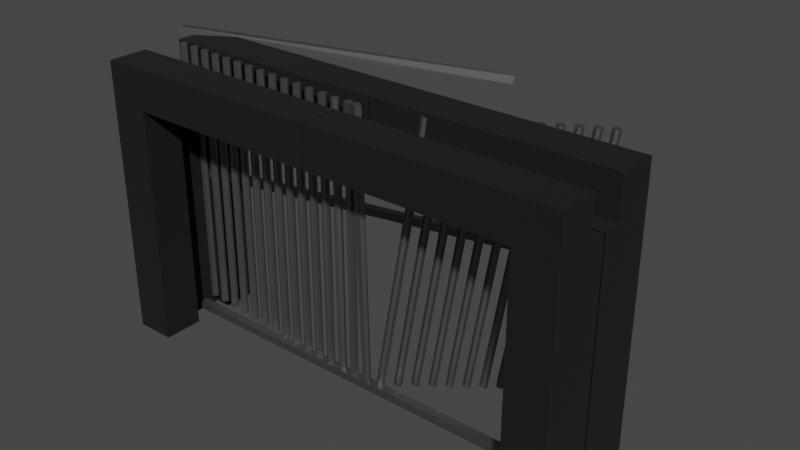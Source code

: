 # Source: GatewayBroken.blend  (saved by Blender 3.0.42; exported with 4.5.12 LTS)
import bpy
from mathutils import Matrix  # noqa: F401  (used for matrix-valued properties, if any)

bpy.ops.wm.read_factory_settings(use_empty=True)
scene = bpy.context.scene
scene.name = 'Scene'

# ---- collections
col_static = bpy.data.collections.new('Static'); scene.collection.children.link(col_static)
col_moveable = bpy.data.collections.new('Moveable'); scene.collection.children.link(col_moveable)

# ---- materials (node trees are filled in below, after node groups)
mat_stone = bpy.data.materials.new('Stone')
mat_stone.alpha_threshold = 0.0
mat_stone.use_transparent_shadow = False
mat_stone.line_color = (0.0, 0.0, 0.0, 1.0)
mat_metalbars = bpy.data.materials.new('MetalBars')
mat_metalbars.use_transparent_shadow = False

# ---- material node trees
mat_stone.use_nodes = True; mat_stone.node_tree.nodes.clear()
_N = mat_stone.node_tree.nodes; _L = mat_stone.node_tree.links
n0 = _N.new('ShaderNodeOutputMaterial'); n0.name = 'Material Output'; n0.location = (300, 300)
n1 = _N.new('ShaderNodeBsdfPrincipled'); n1.name = 'Principled BSDF'; n1.location = (10, 300)
n1.distribution = 'GGX'
n1.subsurface_method = 'RANDOM_WALK_SKIN'
n1.inputs[0].default_value = (0.003642, 0.00328, 0.00328, 1.0)
n1.inputs[2].default_value = 1.0
n1.inputs[3].default_value = 1.45
n1.inputs[27].default_value = (0.0, 0.0, 0.0, 1.0)
n1.inputs[28].default_value = 1.0
_L.new(n1.outputs[0], n0.inputs[0])
n0.is_active_output = True
mat_metalbars.use_nodes = True; mat_metalbars.node_tree.nodes.clear()
_N = mat_metalbars.node_tree.nodes; _L = mat_metalbars.node_tree.links
n0 = _N.new('ShaderNodeBsdfPrincipled'); n0.name = 'Principled BSDF'; n0.location = (10, 300)
n0.distribution = 'GGX'
n0.subsurface_method = 'RANDOM_WALK_SKIN'
n0.inputs[0].default_value = (0.2396, 0.2396, 0.2396, 1.0)
n0.inputs[1].default_value = 1.0
n0.inputs[2].default_value = 0.5472
n0.inputs[3].default_value = 1.45
n0.inputs[27].default_value = (0.0, 0.0, 0.0, 1.0)
n0.inputs[28].default_value = 1.0
n1 = _N.new('ShaderNodeOutputMaterial'); n1.name = 'Material Output'; n1.location = (300, 300)
_L.new(n0.outputs[0], n1.inputs[0])
n1.is_active_output = True

# ---- world
world_world = bpy.data.worlds.new('World'); scene.world = world_world
world_world.use_nodes = True; world_world.node_tree.nodes.clear()
_N = world_world.node_tree.nodes; _L = world_world.node_tree.links
n0 = _N.new('ShaderNodeOutputWorld'); n0.name = 'World Output'; n0.location = (300, 300)
n1 = _N.new('ShaderNodeBackground'); n1.name = 'Background'; n1.location = (10, 300)
n1.inputs[0].default_value = (0.05088, 0.05088, 0.05088, 1.0)
_L.new(n1.outputs[0], n0.inputs[0])
n0.is_active_output = True
world_world.color = (0.05088, 0.05088, 0.05088)
world_world.use_sun_shadow = False
world_world.sun_shadow_jitter_overblur = 0.0

# ---- meshes
me_cube = bpy.data.meshes.new('Cube')
me_cube.from_pydata([(11.99, -1.0, 11.0), (11.99, -1.0, -1.0), (11.99, -3.0, 11.0), (11.99, -3.0, -1.0), (9.988, -1.0, 11.0), (9.988, -1.0, -1.0), (9.988, -3.0, 11.0), (9.988, -3.0, -1.0), (11.99, -1.0, 13.0), (11.99, -3.0, 13.0), (9.988, -1.0, 13.0), (9.988, -3.0, 13.0), (-0.01166, -1.0, 11.0), (-0.01166, -3.0, 11.0), (-0.01166, -1.0, 13.0), (-0.01166, -3.0, 13.0), (10.82, -1.0, 11.0), (10.82, -1.0, -1.0), (11.99, 0.03284, 11.0), (11.99, 0.03284, -1.0), (10.82, 0.03284, 11.0), (10.82, 0.03284, -1.0)], [], [(0, 16, 4, 10, 8), (3, 2, 6, 7), (7, 6, 4, 5), (5, 17, 1, 3, 7), (1, 0, 2, 3), (5, 4, 16, 17), (8, 10, 11, 9), (6, 2, 9, 11), (10, 4, 12, 14), (2, 0, 8, 9), (12, 13, 15, 14), (11, 10, 14, 15), (6, 11, 15, 13), (4, 6, 13, 12), (17, 16, 20, 21), (16, 0, 18, 20), (21, 20, 18, 19), (0, 1, 19, 18), (1, 17, 21, 19)])
_uv = me_cube.uv_layers.new(name='UVMap')
_uv.uv.foreach_set('vector', [0.4439, 0.4439, 0.4872, 0.4439, 0.5179, 0.4439, 0.5179, 0.5179, 0.4439, 0.5179, 0.4439, 0.0, 0.4439, 0.4439, 0.3699, 0.4439, 0.3699, 0.0, 0.07398, 0.5179, 0.07398, 0.9618, 0.0, 0.9618, 5.96e-08, 0.5179, 0.3035, 0.5561, 0.3343, 0.5561, 0.3774, 0.5561, 0.3774, 0.6301, 0.3035, 0.6301, 0.926, 0.5179, 0.926, 0.07398, 1.0, 0.07398, 1.0, 0.5179, 0.5179, 0.0, 0.5179, 0.4439, 0.4872, 0.4439, 0.487, 0.0, 0.148, 0.5179, 0.148, 0.5919, 0.07398, 0.5919, 0.07398, 0.5179, 0.3699, 0.4439, 0.4439, 0.4439, 0.4439, 0.5179, 0.3699, 0.5179, 0.5179, 0.5179, 0.5179, 0.4439, 0.8878, 0.4439, 0.8878, 0.5179, 1.0, 0.07398, 0.926, 0.07398, 0.926, 0.0, 1.0, 0.0, 0.3774, 0.6301, 0.3774, 0.7041, 0.3035, 0.7041, 0.3035, 0.6301, 0.07398, 0.5919, 0.148, 0.5919, 0.148, 0.9618, 0.07398, 0.9618, 0.3699, 0.4439, 0.3699, 0.5179, 0.0, 0.5179, 6.519e-09, 0.4439, 0.222, 0.8878, 0.148, 0.8878, 0.148, 0.5179, 0.222, 0.5179, 0.3035, 0.5179, 0.3035, 0.9618, 0.2652, 0.9618, 0.2652, 0.5179, 0.3774, 0.5612, 0.3774, 0.5179, 0.4156, 0.5179, 0.4156, 0.5612, 0.2651, 0.5179, 0.2652, 0.9618, 0.222, 0.9618, 0.222, 0.5179, 0.926, 0.07398, 0.926, 0.5179, 0.8878, 0.5179, 0.8878, 0.07398, 0.3774, 0.5561, 0.3343, 0.5561, 0.3343, 0.5179, 0.3774, 0.5179])
me_cube.materials.append(mat_stone)
me_cube.use_remesh_preserve_volume = False
me_cube.use_remesh_preserve_attributes = False
me_cube.use_mirror_vertex_groups = False
me_cube.update()
me_cube_002 = bpy.data.meshes.new('Cube.002')
me_cube_002.from_pydata([(-10.64, -0.2043, -0.8235), (-10.64, -0.2043, -0.415), (-10.64, 0.2043, -0.8235), (-10.64, 0.2043, -0.415), (10.75, -0.2043, -0.8235), (10.75, -0.2043, -0.415), (10.75, 0.2043, -0.8235), (10.75, 0.2043, -0.415)], [], [(0, 1, 3, 2), (2, 3, 7, 6), (6, 7, 5, 4), (4, 5, 1, 0), (2, 6, 4, 0), (7, 3, 1, 5)])
_uv = me_cube_002.uv_layers.new(name='UVMap')
_uv.uv.foreach_set('vector', [0.09548, 0.03819, 0.07639, 0.03819, 0.07639, 0.0191, 0.09548, 0.0191, 0.07639, 1.0, 0.05729, 1.0, 0.05729, 0.0, 0.07639, 0.0, 0.09548, 0.0191, 0.07639, 0.0191, 0.07639, 0.0, 0.09548, 0.0, 0.05729, 1.0, 0.03819, 1.0, 0.03819, 0.0, 0.05729, 0.0, 0.0191, 0.0, 0.0191, 1.0, 0.0, 1.0, 1.49e-08, 0.0, 0.03819, 0.0, 0.03819, 1.0, 0.0191, 1.0, 0.0191, 0.0])
me_cube_002.materials.append(mat_metalbars)
me_cube_002.use_remesh_fix_poles = True
me_cube_002.use_remesh_preserve_attributes = False
me_cube_002.update()
me_cube_001 = bpy.data.meshes.new('Cube.001')
me_cube_001.from_pydata([(-0.1426, -0.1426, -0.415), (-0.1426, 0.1426, -0.415), (0.1426, -0.1426, -0.415), (0.1426, 0.1426, -0.415), (-0.2018, 0.0, -0.415), (0.0, 0.2018, -0.415), (0.2018, 0.0, -0.415), (0.0, -0.2018, -0.415), (0.0, 0.0, -0.415), (-0.1426, -0.1426, 13.0), (-0.1426, 0.1426, 13.0), (0.1426, -0.1426, 13.0), (0.1426, 0.1426, 13.0), (-0.2018, 0.0, 13.0), (0.0, 0.2018, 13.0), (0.2018, 0.0, 13.0), (0.0, -0.2018, 13.0), (0.0, 0.0, 13.0)], [], [(8, 7, 2, 6), (4, 0, 7, 8), (1, 4, 8, 5), (5, 8, 6, 3), (17, 15, 11, 16), (13, 17, 16, 9), (10, 14, 17, 13), (14, 12, 15, 17), (6, 2, 11, 15), (4, 1, 10, 13), (3, 6, 15, 12), (0, 4, 13, 9), (7, 0, 9, 16), (5, 3, 12, 14), (2, 7, 16, 11), (1, 5, 14, 10)])
_uv = me_cube_001.uv_layers.new(name='UVMap')
_uv.uv.foreach_set('vector', [0.09255, 0.04168, 0.1064, 0.04745, 0.09828, 0.05557, 0.08677, 0.05557, 0.09832, 0.02778, 0.1064, 0.03594, 0.1064, 0.04745, 0.09255, 0.04168, 0.08681, 0.02778, 0.09832, 0.02778, 0.09255, 0.04168, 0.07865, 0.0359, 0.07865, 0.0359, 0.09255, 0.04168, 0.08677, 0.05557, 0.07865, 0.04741, 0.09255, 0.01389, 0.09832, 0.0, 0.1064, 0.008155, 0.1064, 0.01966, 0.08677, 0.02778, 0.09255, 0.01389, 0.1064, 0.01966, 0.09828, 0.02778, 0.07865, 0.01963, 0.07865, 0.008121, 0.09255, 0.01389, 0.08677, 0.02778, 0.07865, 0.008121, 0.08681, 0.0, 0.09832, 0.0, 0.09255, 0.01389, 0.01966, 0.0, 0.02782, 0.0, 0.02782, 1.0, 0.01966, 1.0, 0.03933, 0.0, 0.04748, 0.0, 0.04748, 1.0, 0.03933, 1.0, 0.008155, 0.0, 0.01966, 0.0, 0.01966, 1.0, 0.008155, 1.0, 0.06715, 0.0, 0.07865, 0.0, 0.07865, 1.0, 0.06715, 1.0, 0.05899, 0.0, 0.06715, 0.0, 0.06715, 1.0, 0.05899, 1.0, 8.941e-08, 0.0, 0.008155, 0.0, 0.008155, 1.0, 0.0, 1.0, 0.02782, 0.0, 0.03933, 0.0, 0.03933, 1.0, 0.02782, 1.0, 0.04748, 0.0, 0.05899, 0.0, 0.05899, 1.0, 0.04748, 1.0])
me_cube_001.materials.append(mat_metalbars)
me_cube_001.use_remesh_fix_poles = True
me_cube_001.use_remesh_preserve_attributes = False
me_cube_001.update()
me_cube_004 = bpy.data.meshes.new('Cube.004')
me_cube_004.from_pydata([(-10.64, -0.2043, -0.8235), (-10.64, -0.2043, -0.415), (-10.64, 0.2043, -0.8235), (-10.64, 0.2043, -0.415), (10.75, -0.2043, -0.8235), (10.75, -0.2043, -0.415), (10.75, 0.2043, -0.8235), (10.75, 0.2043, -0.415)], [], [(0, 1, 3, 2), (2, 3, 7, 6), (6, 7, 5, 4), (4, 5, 1, 0), (2, 6, 4, 0), (7, 3, 1, 5)])
_uv = me_cube_004.uv_layers.new(name='UVMap')
_uv.uv.foreach_set('vector', [0.375, 0.0, 0.625, 0.0, 0.625, 0.25, 0.375, 0.25, 0.375, 0.25, 0.625, 0.25, 0.625, 0.5, 0.375, 0.5, 0.375, 0.5, 0.625, 0.5, 0.625, 0.75, 0.375, 0.75, 0.375, 0.75, 0.625, 0.75, 0.625, 1.0, 0.375, 1.0, 0.125, 0.5, 0.375, 0.5, 0.375, 0.75, 0.125, 0.75, 0.625, 0.5, 0.875, 0.5, 0.875, 0.75, 0.625, 0.75])
me_cube_004.materials.append(mat_metalbars)
me_cube_004.use_remesh_fix_poles = True
me_cube_004.use_remesh_preserve_attributes = False
me_cube_004.update()
me_cube_003 = bpy.data.meshes.new('Cube.003')
me_cube_003.from_pydata([(-10.64, -0.2043, -0.8235), (-10.64, -0.2043, -0.415), (-10.64, 0.2043, -0.8235), (-10.64, 0.2043, -0.415), (10.75, -0.2043, -0.8235), (10.75, -0.2043, -0.415), (10.75, 0.2043, -0.8235), (10.75, 0.2043, -0.415)], [], [(0, 1, 3, 2), (2, 3, 7, 6), (6, 7, 5, 4), (4, 5, 1, 0), (2, 6, 4, 0), (7, 3, 1, 5)])
_uv = me_cube_003.uv_layers.new(name='UVMap')
_uv.uv.foreach_set('vector', [0.375, 0.0, 0.625, 0.0, 0.625, 0.25, 0.375, 0.25, 0.375, 0.25, 0.625, 0.25, 0.625, 0.5, 0.375, 0.5, 0.375, 0.5, 0.625, 0.5, 0.625, 0.75, 0.375, 0.75, 0.375, 0.75, 0.625, 0.75, 0.625, 1.0, 0.375, 1.0, 0.125, 0.5, 0.375, 0.5, 0.375, 0.75, 0.125, 0.75, 0.625, 0.5, 0.875, 0.5, 0.875, 0.75, 0.625, 0.75])
me_cube_003.materials.append(mat_metalbars)
me_cube_003.use_remesh_fix_poles = True
me_cube_003.use_remesh_preserve_attributes = False
me_cube_003.update()

# ---- curves / text
cu_beziercurve = bpy.data.curves.new('BezierCurve', 'CURVE')
cu_beziercurve.dimensions = '3D'
_sp = cu_beziercurve.splines.new('BEZIER'); _sp.bezier_points.add(4)
_sp.bezier_points.foreach_set('co', [-1.0, 0.0, 0.0, -0.5437, -0.00429, 0.000189, -0.1099, -0.003814, 0.000168, 0.3651, -0.00143, 6.3e-05, 1.0, 0.0, 0.0])
_sp.bezier_points.foreach_set('handle_left', [-1.707, 0.01135, -0.0005001, -0.5192, -0.1494, 0.002251, -0.2532, -0.004449, 0.000196, 0.1859, -0.002225, 9.8e-05, 0.856, -0.2017, 0.0326])
_sp.bezier_points.foreach_set('handle_right', [-0.8417, -0.002542, 0.000112, -0.5681, 0.1408, -0.001873, 0.03345, -0.003178, 0.00014, 0.5442, -0.0006356, 2.8e-05, 1.629, 0.8815, -0.1425])
for _p, _l, _r in zip(_sp.bezier_points, ['ALIGNED', 'ALIGNED', 'ALIGNED', 'ALIGNED', 'ALIGNED'], ['ALIGNED', 'ALIGNED', 'ALIGNED', 'ALIGNED', 'ALIGNED']): _p.handle_left_type = _l; _p.handle_right_type = _r
_sp.order_u = 0
_sp.order_v = 0
cu_beziercurve.use_path = True
cu_beziercurve.fill_mode = 'FULL'

# ---- objects
ob_cube = bpy.data.objects.new('Cube', me_cube)
ob_bottombar = bpy.data.objects.new('BottomBar', me_cube_002)
ob_verticals = bpy.data.objects.new('Verticals', me_cube_001)
ob_midbar = bpy.data.objects.new('MidBar', me_cube_004)
ob_topbar = bpy.data.objects.new('TopBar', me_cube_003)
ob_beziercurve = bpy.data.objects.new('BezierCurve', cu_beziercurve)

# ---- transforms, parenting, visibility, modifiers, constraints
ob_cube.location = (0.0, 0.0, 0.0)
ob_cube.lock_rotations_4d = False
ob_cube.empty_display_type = 'ARROWS'
ob_cube.lineart.crease_threshold = 0.0
_m = ob_cube.modifiers.new('Mirror', 'MIRROR')
_m.use_axis = (True, True, False)
ob_bottombar.location = (0.0, 0.0, 0.0)
ob_verticals.parent = ob_bottombar
ob_verticals.location = (-10.44, 0.0, 0.0)
_m = ob_verticals.modifiers.new('Array', 'ARRAY')
_m.count = 27
_m.relative_offset_displace = (2.0, 0.0, 0.0)
_m = ob_verticals.modifiers.new('Curve', 'CURVE')
_m.object = ob_beziercurve
ob_midbar.parent = ob_bottombar
ob_midbar.location = (0.0, 0.0, 7.128)
_m = ob_midbar.modifiers.new('Curve', 'CURVE')
_m.object = ob_beziercurve
ob_topbar.parent = ob_bottombar
ob_topbar.location = (0.0, 0.0, 13.82)
_m = ob_topbar.modifiers.new('Curve', 'CURVE')
_m.object = ob_beziercurve
_m = ob_topbar.modifiers.new('Curve.001', 'CURVE')
_m.object = ob_beziercurve
ob_beziercurve.location = (0.0, 0.0, 0.0)

# ---- collection membership
col_static.objects.link(ob_cube)
col_moveable.objects.link(ob_bottombar)
col_moveable.objects.link(ob_verticals)
col_moveable.objects.link(ob_midbar)
col_moveable.objects.link(ob_topbar)
col_moveable.objects.link(ob_beziercurve)

# ---- scene / render settings (as saved in the file)
scene.frame_start = 1; scene.frame_end = 250; scene.frame_set(1)
scene.render.engine = 'BLENDER_EEVEE_NEXT'
scene.cycles.sampling_pattern = 'TABULATED_SOBOL'
scene.cycles.use_light_tree = False
scene.view_settings.view_transform = 'Filmic'
bpy.context.view_layer.update()

# ---- added for rendering (the .blend has no active camera and no usable light): camera, sun
cam_auto = bpy.data.cameras.new('AutoCamera')
cam_auto.lens = 50.0
cam_auto.sensor_width = 36.0
cam_auto.clip_end = 1000.0
ob_auto_camera = bpy.data.objects.new('AutoCamera', cam_auto)
scene.collection.objects.link(ob_auto_camera)
ob_auto_camera.location = (28.7465, -31.4752, 29.2082)
ob_auto_camera.rotation_euler = (1.09748, -7.21219e-08, 0.694738)
scene.camera = ob_auto_camera
light_auto_sun = bpy.data.lights.new('AutoSun', 'SUN')
light_auto_sun.energy = 3.0
light_auto_sun.angle = 0.0523599
ob_auto_sun = bpy.data.objects.new('AutoSun', light_auto_sun)
scene.collection.objects.link(ob_auto_sun)
ob_auto_sun.rotation_euler = (0.872665, 0.174533, 0.523599)
bpy.context.view_layer.update()
